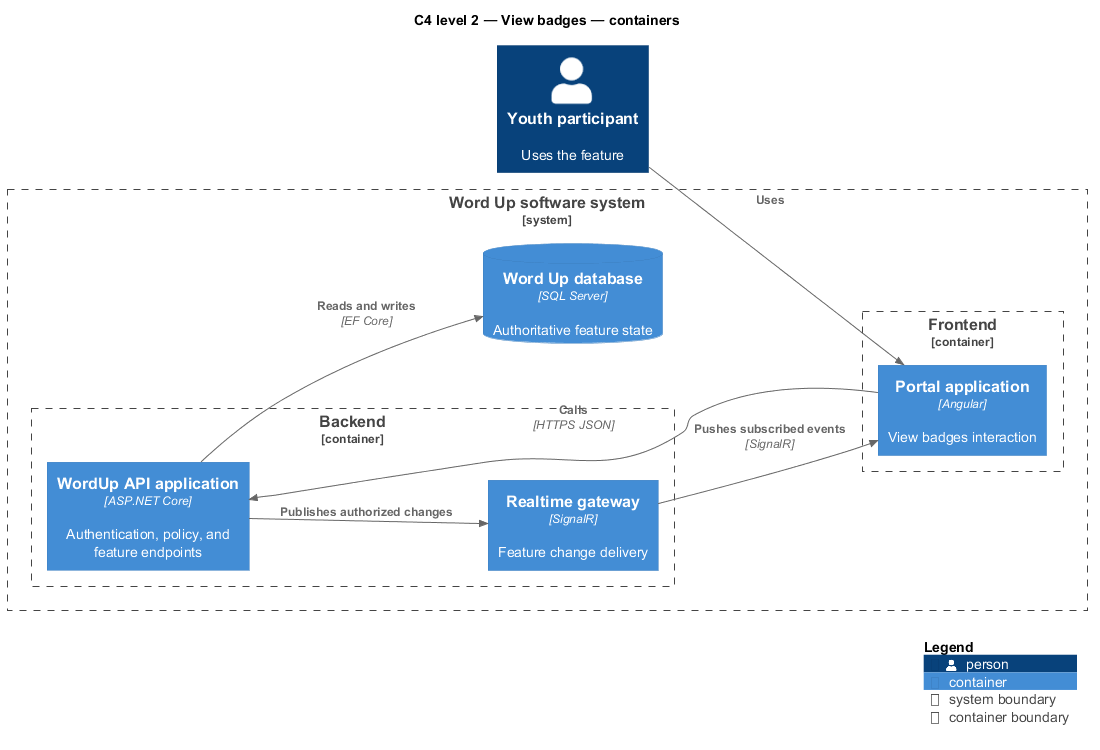

The diagram above was rendered by PlantUML. Its source (embedded in the PNG):
@startuml
!include <C4/C4_Component>
LAYOUT_LEFT_RIGHT()
title C4 level 2 — View badges — containers
Person(primary, "Youth participant", "Uses the feature")
System_Boundary(wordup, "Word Up software system") {
  Container_Boundary(frontend, "Frontend") {
    Container(app1, "Portal application", "Angular", "View badges interaction")
  }
  Container_Boundary(backend, "Backend") {
    Container(api, "WordUp API application", "ASP.NET Core", "Authentication, policy, and feature endpoints")
    Container(realtime, "Realtime gateway", "SignalR", "Feature change delivery")
  }
  ContainerDb(db, "Word Up database", "SQL Server", "Authoritative feature state")
}
Rel(primary, app1, "Uses")
Rel(app1, api, "Calls", "HTTPS JSON")
Rel(api, db, "Reads and writes", "EF Core")
Rel(api, realtime, "Publishes authorized changes")
Rel(realtime, app1, "Pushes subscribed events", "SignalR")
SHOW_LEGEND()
@enduml